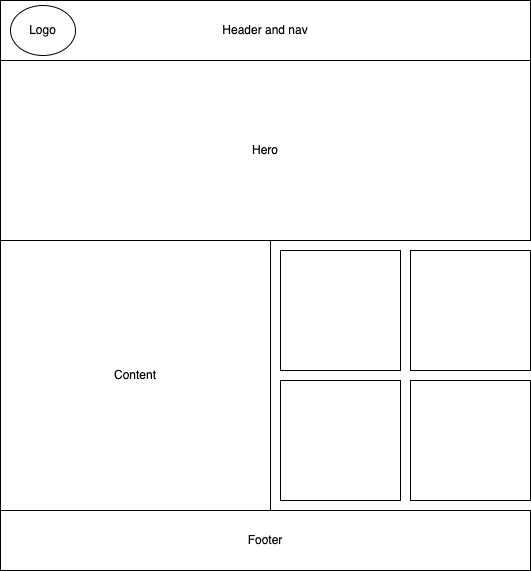

The diagram above was exported from draw.io. Its source (the exported page's mxGraphModel, read from the mxfile embedded in the PNG):
<mxGraphModel dx="1251" dy="639" grid="1" gridSize="10" guides="1" tooltips="1" connect="1" arrows="1" fold="1" page="1" pageScale="1" pageWidth="850" pageHeight="1100" math="0" shadow="0">
  <root>
    <mxCell id="0" />
    <mxCell id="1" parent="0" />
    <mxCell id="yjREGcGcID_LS7vxkkmd-1" value="Header and nav" style="rounded=0;whiteSpace=wrap;html=1;" vertex="1" parent="1">
      <mxGeometry x="170" y="40" width="530" height="60" as="geometry" />
    </mxCell>
    <mxCell id="yjREGcGcID_LS7vxkkmd-2" value="Hero" style="rounded=0;whiteSpace=wrap;html=1;" vertex="1" parent="1">
      <mxGeometry x="170" y="100" width="530" height="180" as="geometry" />
    </mxCell>
    <mxCell id="yjREGcGcID_LS7vxkkmd-3" value="Content" style="whiteSpace=wrap;html=1;aspect=fixed;" vertex="1" parent="1">
      <mxGeometry x="170" y="280" width="270" height="270" as="geometry" />
    </mxCell>
    <mxCell id="yjREGcGcID_LS7vxkkmd-4" value="Logo" style="ellipse;whiteSpace=wrap;html=1;" vertex="1" parent="1">
      <mxGeometry x="180" y="45" width="65" height="50" as="geometry" />
    </mxCell>
    <mxCell id="yjREGcGcID_LS7vxkkmd-5" value="Footer" style="rounded=0;whiteSpace=wrap;html=1;" vertex="1" parent="1">
      <mxGeometry x="170" y="550" width="530" height="60" as="geometry" />
    </mxCell>
    <mxCell id="yjREGcGcID_LS7vxkkmd-6" value="" style="whiteSpace=wrap;html=1;aspect=fixed;" vertex="1" parent="1">
      <mxGeometry x="450" y="290" width="120" height="120" as="geometry" />
    </mxCell>
    <mxCell id="yjREGcGcID_LS7vxkkmd-7" value="" style="whiteSpace=wrap;html=1;aspect=fixed;" vertex="1" parent="1">
      <mxGeometry x="580" y="290" width="120" height="120" as="geometry" />
    </mxCell>
    <mxCell id="yjREGcGcID_LS7vxkkmd-8" value="" style="whiteSpace=wrap;html=1;aspect=fixed;" vertex="1" parent="1">
      <mxGeometry x="450" y="420" width="120" height="120" as="geometry" />
    </mxCell>
    <mxCell id="yjREGcGcID_LS7vxkkmd-9" value="" style="whiteSpace=wrap;html=1;aspect=fixed;" vertex="1" parent="1">
      <mxGeometry x="580" y="420" width="120" height="120" as="geometry" />
    </mxCell>
  </root>
</mxGraphModel>